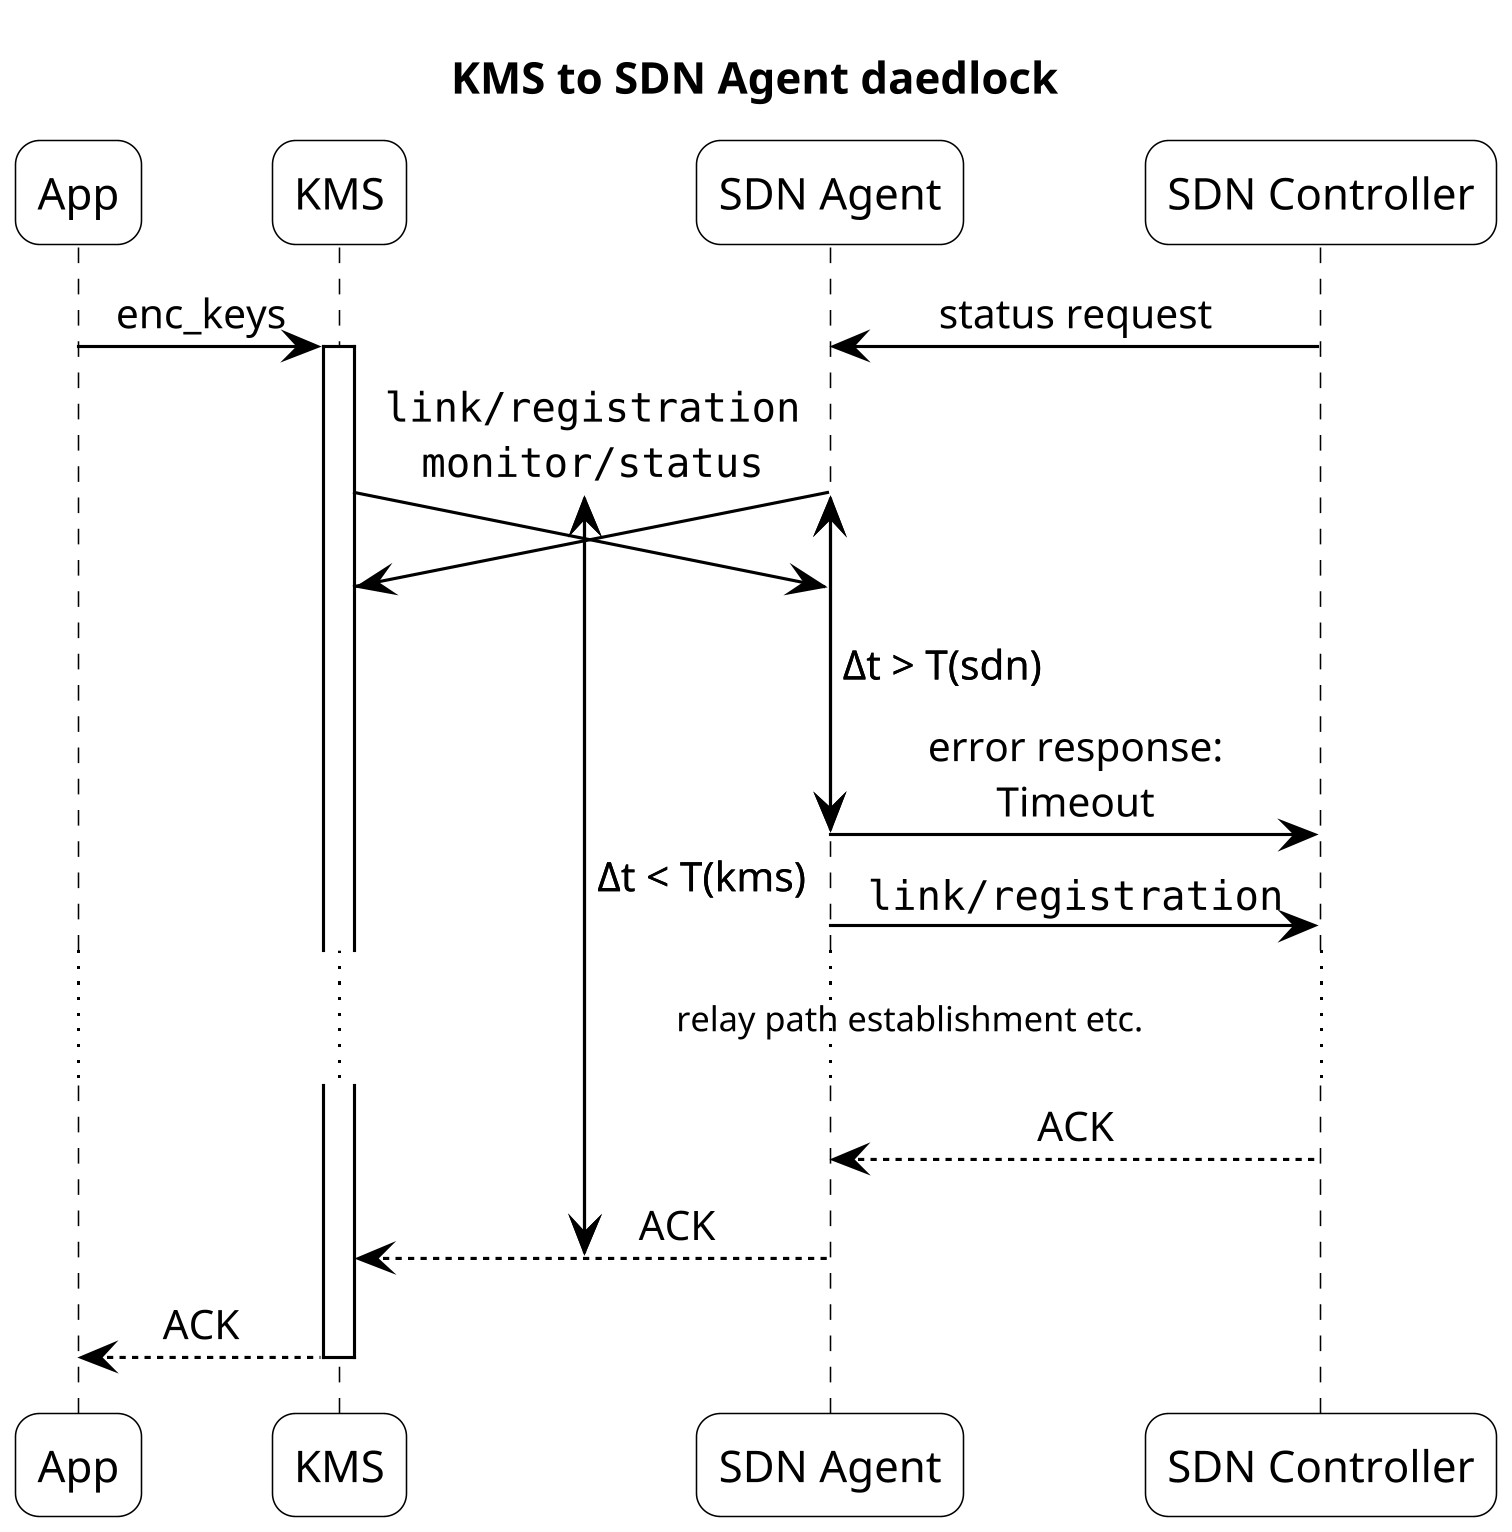

The diagram above was rendered by PlantUML. Its source (embedded in the PNG):
@startuml
!include ./style.pu
'autonumber

skinparam dpi 300

!pragma teoz true

participant App
participant KMS
participant "SDN Agent" as SDNA
participant "SDN Controller" as SDNC

title: KMS to SDN Agent daedlock
App -> KMS: enc_keys
&SDNC -> SDNA: status request
activate KMS
{start_sdna_t} SDNA ->(30) "KMS": ""monitor/status""
&{start_kms_t} "KMS" ->(30) SDNA: ""link/registration""\n
{end_sdna_t} SDNA -> SDNC : error response:\nTimeout
deactivate SDNA

{start_sdna_t} <-> {end_sdna_t}: Δt > T(sdn)
SDNA -> SDNC: ""link/registration""
... \t\t\t\t\t\trelay path establishment etc. ...
SDNC --> SDNA: ACK
{end_kms_t} SDNA --> KMS : \t\tACK
{start_kms_t} <-> {end_kms_t} : Δt < T(kms)
KMS --> App: ACK
deactivate KMS

@enduml